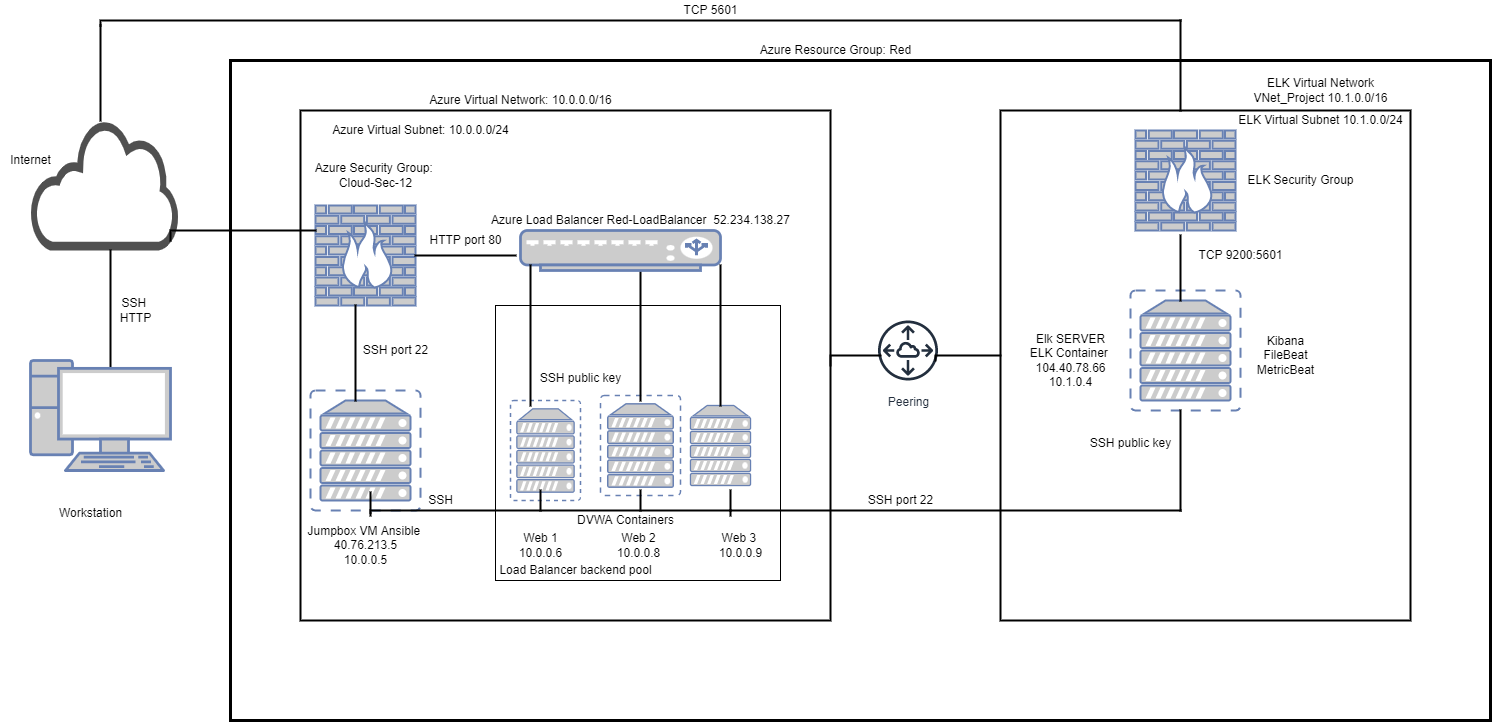

The diagram above was exported from draw.io. Its source (the exported page's mxGraphModel, read from the mxfile embedded in the PNG):
<mxGraphModel dx="1380" dy="1045" grid="1" gridSize="10" guides="1" tooltips="1" connect="1" arrows="1" fold="1" page="1" pageScale="1" pageWidth="850" pageHeight="1100" math="0" shadow="0">
  <root>
    <mxCell id="0" />
    <mxCell id="1" parent="0" />
    <mxCell id="lIFEZlka_nAEqU1Q_Gf6-29" value="" style="verticalLabelPosition=bottom;verticalAlign=top;html=1;shape=mxgraph.basic.rect;fillColor2=none;strokeWidth=1;size=20;indent=5;" parent="1" vertex="1">
      <mxGeometry x="495" y="420" width="120" height="60" as="geometry" />
    </mxCell>
    <mxCell id="lIFEZlka_nAEqU1Q_Gf6-21" value="" style="verticalLabelPosition=bottom;verticalAlign=top;html=1;shape=mxgraph.basic.rect;fillColor2=none;strokeWidth=3;size=20;indent=5;" parent="1" vertex="1">
      <mxGeometry x="230" y="150" width="1260" height="660" as="geometry" />
    </mxCell>
    <mxCell id="lIFEZlka_nAEqU1Q_Gf6-3" value="" style="sketch=0;pointerEvents=1;shadow=0;dashed=0;html=1;strokeColor=none;fillColor=#505050;labelPosition=center;verticalLabelPosition=bottom;outlineConnect=0;verticalAlign=top;align=center;shape=mxgraph.office.clouds.cloud;" parent="1" vertex="1">
      <mxGeometry x="30" y="210" width="150" height="130" as="geometry" />
    </mxCell>
    <mxCell id="lIFEZlka_nAEqU1Q_Gf6-5" value="" style="verticalLabelPosition=bottom;verticalAlign=top;html=1;shape=mxgraph.basic.rect;fillColor2=none;strokeWidth=2;size=20;indent=5;" parent="1" vertex="1">
      <mxGeometry x="300" y="200" width="530" height="510" as="geometry" />
    </mxCell>
    <mxCell id="lIFEZlka_nAEqU1Q_Gf6-30" value="" style="verticalLabelPosition=bottom;verticalAlign=top;html=1;shape=mxgraph.basic.rect;fillColor2=none;strokeWidth=1;size=20;indent=5;textOpacity=0;" parent="1" vertex="1">
      <mxGeometry x="495" y="395" width="285" height="275" as="geometry" />
    </mxCell>
    <mxCell id="lIFEZlka_nAEqU1Q_Gf6-6" value="" style="fontColor=#0066CC;verticalAlign=top;verticalLabelPosition=bottom;labelPosition=center;align=center;html=1;outlineConnect=0;fillColor=#CCCCCC;strokeColor=#6881B3;gradientColor=none;gradientDirection=north;strokeWidth=2;shape=mxgraph.networks.virtual_server;autosize=1;" parent="1" vertex="1">
      <mxGeometry x="510" y="490" width="70" height="100" as="geometry" />
    </mxCell>
    <mxCell id="lIFEZlka_nAEqU1Q_Gf6-7" value="" style="fontColor=#0066CC;verticalAlign=top;verticalLabelPosition=bottom;labelPosition=center;align=center;html=1;outlineConnect=0;fillColor=#CCCCCC;strokeColor=#6881B3;gradientColor=none;gradientDirection=north;strokeWidth=2;shape=mxgraph.networks.virtual_server;" parent="1" vertex="1">
      <mxGeometry x="600" y="485" width="80" height="100" as="geometry" />
    </mxCell>
    <mxCell id="lIFEZlka_nAEqU1Q_Gf6-8" value="" style="fontColor=#0066CC;verticalAlign=top;verticalLabelPosition=bottom;labelPosition=center;align=center;html=1;outlineConnect=0;fillColor=#CCCCCC;strokeColor=#6881B3;gradientColor=none;gradientDirection=north;strokeWidth=2;shape=mxgraph.networks.server;" parent="1" vertex="1">
      <mxGeometry x="690" y="495" width="60" height="80" as="geometry" />
    </mxCell>
    <mxCell id="lIFEZlka_nAEqU1Q_Gf6-9" value="" style="fontColor=#0066CC;verticalAlign=top;verticalLabelPosition=bottom;labelPosition=center;align=center;html=1;outlineConnect=0;fillColor=#CCCCCC;strokeColor=#6881B3;gradientColor=none;gradientDirection=north;strokeWidth=2;shape=mxgraph.networks.virtual_server;" parent="1" vertex="1">
      <mxGeometry x="310" y="480" width="110" height="120" as="geometry" />
    </mxCell>
    <mxCell id="lIFEZlka_nAEqU1Q_Gf6-15" value="" style="shape=partialRectangle;whiteSpace=wrap;html=1;right=0;top=0;bottom=0;fillColor=none;routingCenterX=-0.5;strokeWidth=2;" parent="1" vertex="1">
      <mxGeometry x="640" y="360" width="140" height="130" as="geometry" />
    </mxCell>
    <mxCell id="lIFEZlka_nAEqU1Q_Gf6-10" value="" style="fontColor=#0066CC;verticalAlign=top;verticalLabelPosition=bottom;labelPosition=center;align=center;html=1;outlineConnect=0;fillColor=#CCCCCC;strokeColor=#6881B3;gradientColor=none;gradientDirection=north;strokeWidth=2;shape=mxgraph.networks.firewall;" parent="1" vertex="1">
      <mxGeometry x="315" y="295" width="100" height="100" as="geometry" />
    </mxCell>
    <mxCell id="lIFEZlka_nAEqU1Q_Gf6-11" value="" style="fontColor=#0066CC;verticalAlign=top;verticalLabelPosition=bottom;labelPosition=center;align=center;html=1;outlineConnect=0;fillColor=#CCCCCC;strokeColor=#6881B3;gradientColor=none;gradientDirection=north;strokeWidth=2;shape=mxgraph.networks.load_balancer;" parent="1" vertex="1">
      <mxGeometry x="520" y="320" width="200" height="40" as="geometry" />
    </mxCell>
    <mxCell id="lIFEZlka_nAEqU1Q_Gf6-14" value="" style="shape=partialRectangle;whiteSpace=wrap;html=1;right=0;top=0;bottom=0;fillColor=none;routingCenterX=-0.5;strokeWidth=2;" parent="1" vertex="1">
      <mxGeometry x="355" y="395" width="120" height="95" as="geometry" />
    </mxCell>
    <mxCell id="lIFEZlka_nAEqU1Q_Gf6-16" value="" style="shape=partialRectangle;whiteSpace=wrap;html=1;top=0;bottom=0;fillColor=none;strokeWidth=2;" parent="1" vertex="1">
      <mxGeometry x="530" y="355" width="190" height="140" as="geometry" />
    </mxCell>
    <mxCell id="lIFEZlka_nAEqU1Q_Gf6-18" value="" style="shape=partialRectangle;whiteSpace=wrap;html=1;right=0;top=0;bottom=0;fillColor=none;routingCenterX=-0.5;strokeWidth=2;rotation=90;" parent="1" vertex="1">
      <mxGeometry x="370" y="390" width="190" height="100" as="geometry" />
    </mxCell>
    <mxCell id="lIFEZlka_nAEqU1Q_Gf6-19" value="" style="shape=partialRectangle;whiteSpace=wrap;html=1;bottom=0;right=0;fillColor=none;strokeWidth=2;" parent="1" vertex="1">
      <mxGeometry x="170" y="320" width="145" height="10" as="geometry" />
    </mxCell>
    <mxCell id="lIFEZlka_nAEqU1Q_Gf6-20" value="" style="shape=partialRectangle;whiteSpace=wrap;html=1;right=0;top=0;bottom=0;fillColor=none;routingCenterX=-0.5;strokeWidth=2;" parent="1" vertex="1">
      <mxGeometry x="110" y="340" width="110" height="120" as="geometry" />
    </mxCell>
    <mxCell id="lIFEZlka_nAEqU1Q_Gf6-22" value="Jumpbox VM Ansible&amp;nbsp;&lt;br&gt;40.76.213.5&lt;br&gt;10.0.0.5" style="text;html=1;resizable=0;autosize=1;align=center;verticalAlign=middle;points=[];fillColor=none;strokeColor=none;rounded=0;" parent="1" vertex="1">
      <mxGeometry x="300" y="610" width="130" height="50" as="geometry" />
    </mxCell>
    <mxCell id="lIFEZlka_nAEqU1Q_Gf6-24" value="Web 1&lt;br&gt;10.0.0.6" style="text;html=1;resizable=0;autosize=1;align=center;verticalAlign=middle;points=[];fillColor=none;strokeColor=none;rounded=0;" parent="1" vertex="1">
      <mxGeometry x="510" y="620" width="60" height="30" as="geometry" />
    </mxCell>
    <mxCell id="lIFEZlka_nAEqU1Q_Gf6-25" value="Web 2&lt;br&gt;10.0.0.8" style="text;html=1;resizable=0;autosize=1;align=center;verticalAlign=middle;points=[];fillColor=none;strokeColor=none;rounded=0;" parent="1" vertex="1">
      <mxGeometry x="607.5" y="620" width="60" height="30" as="geometry" />
    </mxCell>
    <mxCell id="lIFEZlka_nAEqU1Q_Gf6-26" value="Web 3&amp;nbsp;&lt;br&gt;10.0.0.9" style="text;html=1;resizable=0;autosize=1;align=center;verticalAlign=middle;points=[];fillColor=none;strokeColor=none;rounded=0;" parent="1" vertex="1">
      <mxGeometry x="710" y="620" width="60" height="30" as="geometry" />
    </mxCell>
    <mxCell id="lIFEZlka_nAEqU1Q_Gf6-32" value="Load Balancer backend pool" style="text;html=1;resizable=0;autosize=1;align=center;verticalAlign=middle;points=[];fillColor=none;strokeColor=none;rounded=0;" parent="1" vertex="1">
      <mxGeometry x="490" y="650" width="170" height="20" as="geometry" />
    </mxCell>
    <mxCell id="lIFEZlka_nAEqU1Q_Gf6-33" value="Azure Load Balancer Red-LoadBalancer&amp;nbsp; 52.234.138.27" style="text;html=1;resizable=0;autosize=1;align=center;verticalAlign=middle;points=[];fillColor=none;strokeColor=none;rounded=0;" parent="1" vertex="1">
      <mxGeometry x="485" y="300" width="310" height="20" as="geometry" />
    </mxCell>
    <mxCell id="lIFEZlka_nAEqU1Q_Gf6-34" value="SSH port 22" style="text;html=1;resizable=0;autosize=1;align=center;verticalAlign=middle;points=[];fillColor=none;strokeColor=none;rounded=0;" parent="1" vertex="1">
      <mxGeometry x="355" y="430" width="80" height="20" as="geometry" />
    </mxCell>
    <mxCell id="lIFEZlka_nAEqU1Q_Gf6-35" value="Azure Security Group: &lt;br&gt;Cloud-Sec-12" style="text;html=1;resizable=0;autosize=1;align=center;verticalAlign=middle;points=[];fillColor=none;strokeColor=none;rounded=0;" parent="1" vertex="1">
      <mxGeometry x="310" y="250" width="130" height="30" as="geometry" />
    </mxCell>
    <mxCell id="lIFEZlka_nAEqU1Q_Gf6-36" value="" style="shape=partialRectangle;whiteSpace=wrap;html=1;right=0;top=0;bottom=0;fillColor=none;routingCenterX=-0.5;strokeWidth=2;" parent="1" vertex="1">
      <mxGeometry x="540" y="580" width="120" height="20" as="geometry" />
    </mxCell>
    <mxCell id="lIFEZlka_nAEqU1Q_Gf6-37" value="" style="shape=partialRectangle;whiteSpace=wrap;html=1;top=0;bottom=0;fillColor=none;strokeWidth=2;" parent="1" vertex="1">
      <mxGeometry x="640" y="580" width="90" height="20" as="geometry" />
    </mxCell>
    <mxCell id="lIFEZlka_nAEqU1Q_Gf6-38" value="" style="shape=partialRectangle;whiteSpace=wrap;html=1;bottom=0;right=0;fillColor=none;strokeWidth=2;" parent="1" vertex="1">
      <mxGeometry x="370" y="600" width="360" height="5" as="geometry" />
    </mxCell>
    <mxCell id="lIFEZlka_nAEqU1Q_Gf6-39" value="Workstation" style="text;html=1;resizable=0;autosize=1;align=center;verticalAlign=middle;points=[];fillColor=none;strokeColor=none;rounded=0;" parent="1" vertex="1">
      <mxGeometry x="50" y="592.5" width="80" height="20" as="geometry" />
    </mxCell>
    <mxCell id="lIFEZlka_nAEqU1Q_Gf6-40" value="Internet" style="text;html=1;resizable=0;autosize=1;align=center;verticalAlign=middle;points=[];fillColor=none;strokeColor=none;rounded=0;" parent="1" vertex="1">
      <mxGeometry y="240" width="60" height="20" as="geometry" />
    </mxCell>
    <mxCell id="lIFEZlka_nAEqU1Q_Gf6-41" value="SSH&amp;nbsp;&lt;br&gt;HTTP" style="text;html=1;resizable=0;autosize=1;align=center;verticalAlign=middle;points=[];fillColor=none;strokeColor=none;rounded=0;" parent="1" vertex="1">
      <mxGeometry x="110" y="385" width="50" height="30" as="geometry" />
    </mxCell>
    <mxCell id="lIFEZlka_nAEqU1Q_Gf6-42" value="SSH" style="text;html=1;resizable=0;autosize=1;align=center;verticalAlign=middle;points=[];fillColor=none;strokeColor=none;rounded=0;" parent="1" vertex="1">
      <mxGeometry x="420" y="580" width="40" height="20" as="geometry" />
    </mxCell>
    <mxCell id="lIFEZlka_nAEqU1Q_Gf6-43" value="" style="shape=partialRectangle;whiteSpace=wrap;html=1;right=0;top=0;bottom=0;fillColor=none;routingCenterX=-0.5;strokeWidth=2;" parent="1" vertex="1">
      <mxGeometry x="370" y="582" width="120" height="20" as="geometry" />
    </mxCell>
    <mxCell id="lIFEZlka_nAEqU1Q_Gf6-44" value="HTTP port 80" style="text;html=1;resizable=0;autosize=1;align=center;verticalAlign=middle;points=[];fillColor=none;strokeColor=none;rounded=0;" parent="1" vertex="1">
      <mxGeometry x="420" y="320" width="90" height="20" as="geometry" />
    </mxCell>
    <mxCell id="lIFEZlka_nAEqU1Q_Gf6-45" value="DVWA Containers" style="text;html=1;resizable=0;autosize=1;align=center;verticalAlign=middle;points=[];fillColor=none;strokeColor=none;rounded=0;" parent="1" vertex="1">
      <mxGeometry x="570" y="600" width="110" height="20" as="geometry" />
    </mxCell>
    <mxCell id="lIFEZlka_nAEqU1Q_Gf6-46" value="Azure Resource Group: Red" style="text;html=1;resizable=0;autosize=1;align=center;verticalAlign=middle;points=[];fillColor=none;strokeColor=none;rounded=0;" parent="1" vertex="1">
      <mxGeometry x="750" y="130" width="170" height="20" as="geometry" />
    </mxCell>
    <mxCell id="lIFEZlka_nAEqU1Q_Gf6-48" value="Azure Virtual Network:&amp;nbsp;10.0.0.0/16" style="text;html=1;resizable=0;autosize=1;align=center;verticalAlign=middle;points=[];fillColor=none;strokeColor=none;rounded=0;" parent="1" vertex="1">
      <mxGeometry x="420" y="180" width="200" height="20" as="geometry" />
    </mxCell>
    <mxCell id="lIFEZlka_nAEqU1Q_Gf6-49" value="Azure Virtual Subnet:&amp;nbsp;10.0.0.0/24" style="text;html=1;resizable=0;autosize=1;align=center;verticalAlign=middle;points=[];fillColor=none;strokeColor=none;rounded=0;" parent="1" vertex="1">
      <mxGeometry x="325" y="210" width="190" height="20" as="geometry" />
    </mxCell>
    <mxCell id="MGY5HxU1QCJmUgX9-xtT-1" value="" style="fontColor=#0066CC;verticalAlign=top;verticalLabelPosition=bottom;labelPosition=center;align=center;html=1;outlineConnect=0;fillColor=#CCCCCC;strokeColor=#6881B3;gradientColor=none;gradientDirection=north;strokeWidth=2;shape=mxgraph.networks.pc;" parent="1" vertex="1">
      <mxGeometry x="30" y="450" width="140" height="110" as="geometry" />
    </mxCell>
    <mxCell id="MGY5HxU1QCJmUgX9-xtT-2" value="Peering" style="sketch=0;outlineConnect=0;fontColor=#232F3E;gradientColor=none;strokeColor=#232F3E;fillColor=#ffffff;dashed=0;verticalLabelPosition=bottom;verticalAlign=top;align=center;html=1;fontSize=12;fontStyle=0;aspect=fixed;shape=mxgraph.aws4.resourceIcon;resIcon=mxgraph.aws4.peering;" parent="1" vertex="1">
      <mxGeometry x="870" y="402.5" width="75" height="75" as="geometry" />
    </mxCell>
    <mxCell id="MGY5HxU1QCJmUgX9-xtT-3" value="" style="verticalLabelPosition=bottom;verticalAlign=top;html=1;shape=mxgraph.basic.rect;fillColor2=none;strokeWidth=2;size=20;indent=5;" parent="1" vertex="1">
      <mxGeometry x="1000" y="200" width="410" height="510" as="geometry" />
    </mxCell>
    <mxCell id="MGY5HxU1QCJmUgX9-xtT-4" value="" style="fontColor=#0066CC;verticalAlign=top;verticalLabelPosition=bottom;labelPosition=center;align=center;html=1;outlineConnect=0;fillColor=#CCCCCC;strokeColor=#6881B3;gradientColor=none;gradientDirection=north;strokeWidth=2;shape=mxgraph.networks.firewall;" parent="1" vertex="1">
      <mxGeometry x="1135" y="220" width="100" height="100" as="geometry" />
    </mxCell>
    <mxCell id="MGY5HxU1QCJmUgX9-xtT-5" value="" style="fontColor=#0066CC;verticalAlign=top;verticalLabelPosition=bottom;labelPosition=center;align=center;html=1;outlineConnect=0;fillColor=#CCCCCC;strokeColor=#6881B3;gradientColor=none;gradientDirection=north;strokeWidth=2;shape=mxgraph.networks.virtual_server;" parent="1" vertex="1">
      <mxGeometry x="1130" y="380" width="110" height="120" as="geometry" />
    </mxCell>
    <mxCell id="MGY5HxU1QCJmUgX9-xtT-6" value="Elk SERVER&lt;br&gt;ELK Container&amp;nbsp;&lt;br&gt;104.40.78.66&lt;br&gt;10.1.0.4" style="text;html=1;resizable=0;autosize=1;align=center;verticalAlign=middle;points=[];fillColor=none;strokeColor=none;rounded=0;" parent="1" vertex="1">
      <mxGeometry x="1020" y="420" width="100" height="60" as="geometry" />
    </mxCell>
    <mxCell id="MGY5HxU1QCJmUgX9-xtT-15" value="" style="shape=partialRectangle;whiteSpace=wrap;html=1;bottom=0;right=0;fillColor=none;strokeWidth=2;" parent="1" vertex="1">
      <mxGeometry x="730" y="600" width="450" height="5" as="geometry" />
    </mxCell>
    <mxCell id="MGY5HxU1QCJmUgX9-xtT-16" value="" style="shape=partialRectangle;whiteSpace=wrap;html=1;bottom=0;right=0;fillColor=none;strokeWidth=2;" parent="1" vertex="1">
      <mxGeometry x="100" y="110" width="1080" height="5" as="geometry" />
    </mxCell>
    <mxCell id="MGY5HxU1QCJmUgX9-xtT-17" value="" style="shape=partialRectangle;whiteSpace=wrap;html=1;right=0;top=0;bottom=0;fillColor=none;routingCenterX=-0.5;strokeWidth=2;" parent="1" vertex="1">
      <mxGeometry x="1180" y="500" width="120" height="100" as="geometry" />
    </mxCell>
    <mxCell id="MGY5HxU1QCJmUgX9-xtT-18" value="" style="shape=partialRectangle;whiteSpace=wrap;html=1;right=0;top=0;bottom=0;fillColor=none;routingCenterX=-0.5;strokeWidth=2;" parent="1" vertex="1">
      <mxGeometry x="1180" y="325" width="120" height="65" as="geometry" />
    </mxCell>
    <mxCell id="MGY5HxU1QCJmUgX9-xtT-19" value="" style="shape=partialRectangle;whiteSpace=wrap;html=1;right=0;top=0;bottom=0;fillColor=none;routingCenterX=-0.5;strokeWidth=2;" parent="1" vertex="1">
      <mxGeometry x="1180" y="110" width="120" height="90" as="geometry" />
    </mxCell>
    <mxCell id="MGY5HxU1QCJmUgX9-xtT-20" value="" style="shape=partialRectangle;whiteSpace=wrap;html=1;right=0;top=0;bottom=0;fillColor=none;routingCenterX=-0.5;strokeWidth=2;" parent="1" vertex="1">
      <mxGeometry x="100" y="115" width="120" height="95" as="geometry" />
    </mxCell>
    <mxCell id="MGY5HxU1QCJmUgX9-xtT-21" value="ELK Security Group" style="text;html=1;resizable=0;autosize=1;align=center;verticalAlign=middle;points=[];fillColor=none;strokeColor=none;rounded=0;" parent="1" vertex="1">
      <mxGeometry x="1240" y="260" width="120" height="20" as="geometry" />
    </mxCell>
    <mxCell id="MGY5HxU1QCJmUgX9-xtT-22" value="&lt;font style=&quot;font-size: 12px&quot;&gt;Kibana&lt;br&gt;FileBeat&lt;br&gt;MetricBeat&lt;/font&gt;" style="text;html=1;resizable=0;autosize=1;align=center;verticalAlign=middle;points=[];fillColor=none;strokeColor=none;rounded=0;" parent="1" vertex="1">
      <mxGeometry x="1250" y="420" width="70" height="50" as="geometry" />
    </mxCell>
    <mxCell id="MGY5HxU1QCJmUgX9-xtT-28" value="" style="shape=partialRectangle;whiteSpace=wrap;html=1;bottom=0;right=0;fillColor=none;strokeWidth=2;" parent="1" vertex="1">
      <mxGeometry x="830" y="445" width="50" height="10" as="geometry" />
    </mxCell>
    <mxCell id="MGY5HxU1QCJmUgX9-xtT-29" value="" style="shape=partialRectangle;whiteSpace=wrap;html=1;bottom=0;right=0;fillColor=none;strokeWidth=2;" parent="1" vertex="1">
      <mxGeometry x="935" y="445" width="65" height="5" as="geometry" />
    </mxCell>
    <mxCell id="MGY5HxU1QCJmUgX9-xtT-30" value="SSH port 22" style="text;html=1;resizable=0;autosize=1;align=center;verticalAlign=middle;points=[];fillColor=none;strokeColor=none;rounded=0;" parent="1" vertex="1">
      <mxGeometry x="860" y="580" width="80" height="20" as="geometry" />
    </mxCell>
    <mxCell id="mtJG2xBZfGtVEeL8nJ9C-1" value="TCP 9200:5601" style="text;html=1;resizable=0;autosize=1;align=center;verticalAlign=middle;points=[];fillColor=none;strokeColor=none;rounded=0;" parent="1" vertex="1">
      <mxGeometry x="1190" y="335" width="100" height="20" as="geometry" />
    </mxCell>
    <mxCell id="OeAS2i9PIBwmSl1oQElw-1" value="TCP 5601" style="text;html=1;resizable=0;autosize=1;align=center;verticalAlign=middle;points=[];fillColor=none;strokeColor=none;rounded=0;" vertex="1" parent="1">
      <mxGeometry x="675" y="90" width="70" height="20" as="geometry" />
    </mxCell>
    <mxCell id="OeAS2i9PIBwmSl1oQElw-2" value="ELK Virtual Subnet 10.1.0.0/24" style="text;html=1;resizable=0;autosize=1;align=center;verticalAlign=middle;points=[];fillColor=none;strokeColor=none;rounded=0;" vertex="1" parent="1">
      <mxGeometry x="1230" y="200" width="180" height="20" as="geometry" />
    </mxCell>
    <mxCell id="OeAS2i9PIBwmSl1oQElw-3" value="ELK Virtual Network&lt;br&gt;VNet_Project 10.1.0.0/16" style="text;html=1;resizable=0;autosize=1;align=center;verticalAlign=middle;points=[];fillColor=none;strokeColor=none;rounded=0;" vertex="1" parent="1">
      <mxGeometry x="1245" y="165" width="150" height="30" as="geometry" />
    </mxCell>
    <mxCell id="OeAS2i9PIBwmSl1oQElw-6" value="SSH public key" style="text;html=1;resizable=0;autosize=1;align=center;verticalAlign=middle;points=[];fillColor=none;strokeColor=none;rounded=0;" vertex="1" parent="1">
      <mxGeometry x="1080" y="522.5" width="100" height="20" as="geometry" />
    </mxCell>
    <mxCell id="OeAS2i9PIBwmSl1oQElw-7" value="SSH public key" style="text;html=1;resizable=0;autosize=1;align=center;verticalAlign=middle;points=[];fillColor=none;strokeColor=none;rounded=0;" vertex="1" parent="1">
      <mxGeometry x="530" y="457.5" width="100" height="20" as="geometry" />
    </mxCell>
  </root>
</mxGraphModel>